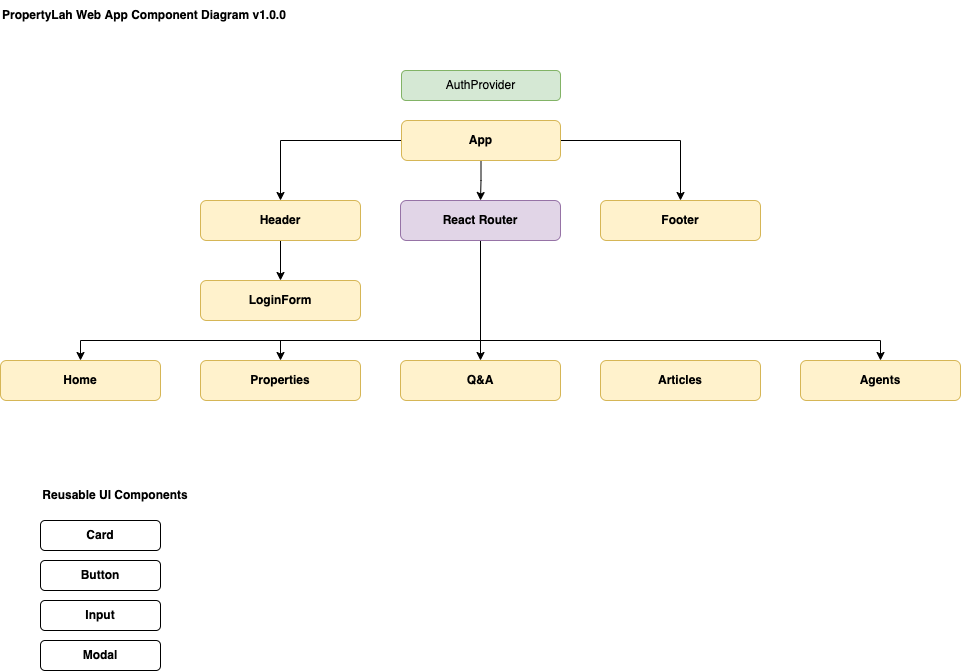

The diagram above was exported from draw.io. Its source (the exported page's mxGraphModel, read from the mxfile embedded in the PNG):
<mxGraphModel dx="1186" dy="646" grid="1" gridSize="10" guides="1" tooltips="1" connect="1" arrows="1" fold="1" page="1" pageScale="1" pageWidth="1169" pageHeight="827" math="0" shadow="0">
  <root>
    <mxCell id="0" />
    <mxCell id="1" parent="0" />
    <mxCell id="Jyt6e8y9rWyrM2l5qZCk-2" value="LoginForm" style="rounded=1;whiteSpace=wrap;html=1;fillColor=#fff2cc;strokeColor=#d6b656;fontStyle=1" parent="1" vertex="1">
      <mxGeometry x="205" y="280" width="160" height="40" as="geometry" />
    </mxCell>
    <mxCell id="Jyt6e8y9rWyrM2l5qZCk-3" value="Home" style="rounded=1;whiteSpace=wrap;html=1;strokeColor=#d6b656;fillColor=#fff2cc;fontStyle=1" parent="1" vertex="1">
      <mxGeometry x="5" y="360" width="160" height="40" as="geometry" />
    </mxCell>
    <mxCell id="Jyt6e8y9rWyrM2l5qZCk-5" value="AuthProvider" style="rounded=1;whiteSpace=wrap;html=1;fillColor=#d5e8d4;strokeColor=#82b366;" parent="1" vertex="1">
      <mxGeometry x="406" y="70" width="159" height="30" as="geometry" />
    </mxCell>
    <mxCell id="Jyt6e8y9rWyrM2l5qZCk-7" value="Button" style="rounded=1;whiteSpace=wrap;html=1;fontStyle=1" parent="1" vertex="1">
      <mxGeometry x="45" y="560" width="120" height="30" as="geometry" />
    </mxCell>
    <mxCell id="Jyt6e8y9rWyrM2l5qZCk-45" style="edgeStyle=orthogonalEdgeStyle;rounded=0;orthogonalLoop=1;jettySize=auto;html=1;entryX=0.5;entryY=0;entryDx=0;entryDy=0;" parent="1" source="rwvc1YtMASiXlOKc_Imc-1" target="Jyt6e8y9rWyrM2l5qZCk-10" edge="1">
      <mxGeometry relative="1" as="geometry" />
    </mxCell>
    <mxCell id="Jyt6e8y9rWyrM2l5qZCk-47" style="edgeStyle=orthogonalEdgeStyle;rounded=0;orthogonalLoop=1;jettySize=auto;html=1;" parent="1" source="rwvc1YtMASiXlOKc_Imc-1" target="Jyt6e8y9rWyrM2l5qZCk-13" edge="1">
      <mxGeometry relative="1" as="geometry">
        <Array as="points">
          <mxPoint x="485" y="340" />
          <mxPoint x="885" y="340" />
        </Array>
      </mxGeometry>
    </mxCell>
    <mxCell id="Jyt6e8y9rWyrM2l5qZCk-48" style="edgeStyle=orthogonalEdgeStyle;rounded=0;orthogonalLoop=1;jettySize=auto;html=1;" parent="1" source="rwvc1YtMASiXlOKc_Imc-1" target="rwvc1YtMASiXlOKc_Imc-4" edge="1">
      <mxGeometry relative="1" as="geometry">
        <Array as="points">
          <mxPoint x="485" y="340" />
          <mxPoint x="285" y="340" />
        </Array>
      </mxGeometry>
    </mxCell>
    <mxCell id="Jyt6e8y9rWyrM2l5qZCk-49" style="edgeStyle=orthogonalEdgeStyle;rounded=0;orthogonalLoop=1;jettySize=auto;html=1;" parent="1" source="rwvc1YtMASiXlOKc_Imc-1" target="Jyt6e8y9rWyrM2l5qZCk-3" edge="1">
      <mxGeometry relative="1" as="geometry">
        <Array as="points">
          <mxPoint x="485" y="340" />
          <mxPoint x="85" y="340" />
        </Array>
      </mxGeometry>
    </mxCell>
    <mxCell id="rwvc1YtMASiXlOKc_Imc-1" value="React Router" style="rounded=1;whiteSpace=wrap;html=1;fontStyle=1;fillColor=#e1d5e7;strokeColor=#9673a6;" parent="1" vertex="1">
      <mxGeometry x="405" y="200" width="160" height="40" as="geometry" />
    </mxCell>
    <mxCell id="rwvc1YtMASiXlOKc_Imc-4" value="Properties" style="rounded=1;whiteSpace=wrap;html=1;strokeColor=#d6b656;fillColor=#fff2cc;fontStyle=1" parent="1" vertex="1">
      <mxGeometry x="205" y="360" width="160" height="40" as="geometry" />
    </mxCell>
    <mxCell id="Jyt6e8y9rWyrM2l5qZCk-44" value="" style="edgeStyle=orthogonalEdgeStyle;rounded=0;orthogonalLoop=1;jettySize=auto;html=1;" parent="1" source="Jyt6e8y9rWyrM2l5qZCk-9" target="Jyt6e8y9rWyrM2l5qZCk-2" edge="1">
      <mxGeometry relative="1" as="geometry" />
    </mxCell>
    <mxCell id="Jyt6e8y9rWyrM2l5qZCk-9" value="Header" style="rounded=1;whiteSpace=wrap;html=1;fillColor=#fff2cc;strokeColor=#d6b656;fontStyle=1" parent="1" vertex="1">
      <mxGeometry x="205" y="200" width="160" height="40" as="geometry" />
    </mxCell>
    <mxCell id="Jyt6e8y9rWyrM2l5qZCk-10" value="Q&amp;amp;A" style="rounded=1;whiteSpace=wrap;html=1;strokeColor=#d6b656;fillColor=#fff2cc;fontStyle=1" parent="1" vertex="1">
      <mxGeometry x="405" y="360" width="160" height="40" as="geometry" />
    </mxCell>
    <mxCell id="Jyt6e8y9rWyrM2l5qZCk-40" style="edgeStyle=orthogonalEdgeStyle;rounded=0;orthogonalLoop=1;jettySize=auto;html=1;entryX=0.5;entryY=0;entryDx=0;entryDy=0;" parent="1" source="Jyt6e8y9rWyrM2l5qZCk-11" target="Jyt6e8y9rWyrM2l5qZCk-12" edge="1">
      <mxGeometry relative="1" as="geometry" />
    </mxCell>
    <mxCell id="Jyt6e8y9rWyrM2l5qZCk-42" style="edgeStyle=orthogonalEdgeStyle;rounded=0;orthogonalLoop=1;jettySize=auto;html=1;entryX=0.5;entryY=0;entryDx=0;entryDy=0;" parent="1" source="Jyt6e8y9rWyrM2l5qZCk-11" target="Jyt6e8y9rWyrM2l5qZCk-9" edge="1">
      <mxGeometry relative="1" as="geometry" />
    </mxCell>
    <mxCell id="Jyt6e8y9rWyrM2l5qZCk-43" value="" style="edgeStyle=orthogonalEdgeStyle;rounded=0;orthogonalLoop=1;jettySize=auto;html=1;" parent="1" source="Jyt6e8y9rWyrM2l5qZCk-11" target="rwvc1YtMASiXlOKc_Imc-1" edge="1">
      <mxGeometry relative="1" as="geometry" />
    </mxCell>
    <mxCell id="Jyt6e8y9rWyrM2l5qZCk-11" value="App" style="rounded=1;whiteSpace=wrap;html=1;fillColor=#fff2cc;strokeColor=#d6b656;fontStyle=1" parent="1" vertex="1">
      <mxGeometry x="406" y="120" width="159" height="40" as="geometry" />
    </mxCell>
    <mxCell id="Jyt6e8y9rWyrM2l5qZCk-12" value="Footer" style="rounded=1;whiteSpace=wrap;html=1;fillColor=#fff2cc;strokeColor=#d6b656;fontStyle=1" parent="1" vertex="1">
      <mxGeometry x="605" y="200" width="160" height="40" as="geometry" />
    </mxCell>
    <mxCell id="Jyt6e8y9rWyrM2l5qZCk-13" value="Agents" style="rounded=1;whiteSpace=wrap;html=1;strokeColor=#d6b656;fillColor=#fff2cc;fontStyle=1" parent="1" vertex="1">
      <mxGeometry x="805" y="360" width="160" height="40" as="geometry" />
    </mxCell>
    <mxCell id="Jyt6e8y9rWyrM2l5qZCk-22" value="Input" style="rounded=1;whiteSpace=wrap;html=1;fontStyle=1" parent="1" vertex="1">
      <mxGeometry x="45" y="600" width="120" height="30" as="geometry" />
    </mxCell>
    <mxCell id="Jyt6e8y9rWyrM2l5qZCk-23" value="Card" style="rounded=1;whiteSpace=wrap;html=1;fontStyle=1" parent="1" vertex="1">
      <mxGeometry x="45" y="520" width="120" height="30" as="geometry" />
    </mxCell>
    <mxCell id="Jyt6e8y9rWyrM2l5qZCk-24" value="Modal" style="rounded=1;whiteSpace=wrap;html=1;fontStyle=1" parent="1" vertex="1">
      <mxGeometry x="45" y="640" width="120" height="30" as="geometry" />
    </mxCell>
    <mxCell id="Jyt6e8y9rWyrM2l5qZCk-26" value="Articles" style="rounded=1;whiteSpace=wrap;html=1;strokeColor=#d6b656;fillColor=#fff2cc;fontStyle=1" parent="1" vertex="1">
      <mxGeometry x="605" y="360" width="160" height="40" as="geometry" />
    </mxCell>
    <mxCell id="Jyt6e8y9rWyrM2l5qZCk-32" value="PropertyLah Web App Component Diagram v1.0.0" style="text;html=1;strokeColor=none;fillColor=none;align=left;verticalAlign=middle;whiteSpace=wrap;rounded=0;fontStyle=1" parent="1" vertex="1">
      <mxGeometry x="5" width="290" height="30" as="geometry" />
    </mxCell>
    <mxCell id="Jyt6e8y9rWyrM2l5qZCk-36" value="Reusable UI Components" style="text;html=1;strokeColor=none;fillColor=none;align=center;verticalAlign=middle;whiteSpace=wrap;rounded=0;fontStyle=1" parent="1" vertex="1">
      <mxGeometry x="35" y="480" width="170" height="30" as="geometry" />
    </mxCell>
  </root>
</mxGraphModel>